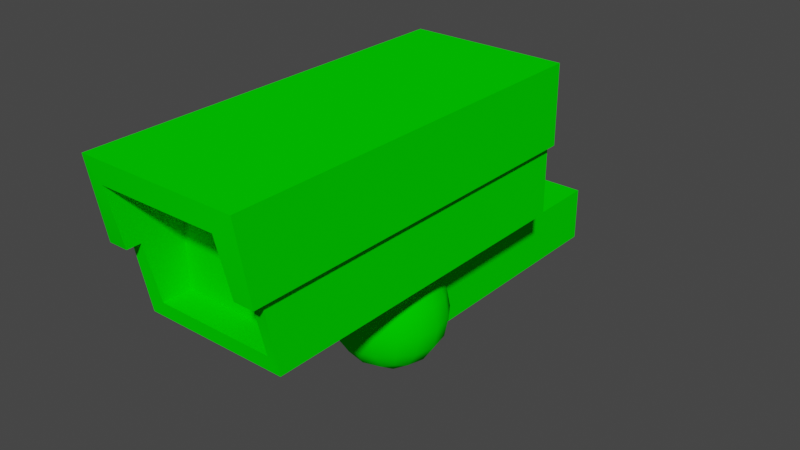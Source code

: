 # Source: SimpleCamera.blend  (saved by Blender 3.6.13; exported with 4.5.12 LTS)
import bpy
from mathutils import Matrix  # noqa: F401  (used for matrix-valued properties, if any)

bpy.ops.wm.read_factory_settings(use_empty=True)
scene = bpy.context.scene
scene.name = 'Scene'

# ---- collections
col_collection = bpy.data.collections.new('Collection'); scene.collection.children.link(col_collection)

# ---- materials (node trees are filled in below, after node groups)
mat_material = bpy.data.materials.new('Material')
mat_material.alpha_threshold = 0.0
mat_material.use_transparent_shadow = False
mat_material.diffuse_color = (0.0008264, 0.8, 0.0002775, 1.0)
mat_material.roughness = 0.5
mat_material.line_color = (0.0, 0.0, 0.0, 1.0)

# ---- node groups
ng_auto_smooth = bpy.data.node_groups.new('Auto Smooth', 'GeometryNodeTree')
_s = ng_auto_smooth.interface.new_socket(name='Geometry', in_out='OUTPUT', socket_type='NodeSocketGeometry')
_s = ng_auto_smooth.interface.new_socket(name='Geometry', in_out='INPUT', socket_type='NodeSocketGeometry')
_s = ng_auto_smooth.interface.new_socket(name='Angle', in_out='INPUT', socket_type='NodeSocketFloat')
_s.subtype = 'ANGLE'
_s.min_value = 0.0
_s.max_value = 3.142
ng_auto_smooth.is_modifier = True
_N = ng_auto_smooth.nodes; _L = ng_auto_smooth.links
n0 = _N.new('NodeGroupOutput'); n0.name = 'Group Output'; n0.location = (480, -100)
n1 = _N.new('NodeGroupInput'); n1.name = 'Group Input'; n1.location = (-420, -300)
n2 = _N.new('NodeGroupInput'); n2.name = 'Group Input.001'; n2.location = (-60, -100)
n3 = _N.new('GeometryNodeSetShadeSmooth'); n3.name = 'Set Shade Smooth'; n3.location = (120, -100)
n3.domain = 'EDGE'
n4 = _N.new('GeometryNodeSetShadeSmooth'); n4.name = 'Set Shade Smooth.001'; n4.location = (300, -100)
n5 = _N.new('GeometryNodeInputMeshEdgeAngle'); n5.name = 'Edge Angle'; n5.location = (-420, -220)
n6 = _N.new('GeometryNodeInputEdgeSmooth'); n6.name = 'Is Edge Smooth'; n6.location = (-60, -160)
n7 = _N.new('GeometryNodeInputShadeSmooth'); n7.name = 'Is Face Smooth'; n7.location = (-240, -340)
n8 = _N.new('FunctionNodeBooleanMath'); n8.name = 'Boolean Math'; n8.location = (-60, -220)
n9 = _N.new('FunctionNodeCompare'); n9.name = 'Compare'; n9.location = (-240, -180)
n9.operation = 'LESS_EQUAL'
_L.new(n5.outputs[0], n9.inputs[0])
_L.new(n4.outputs[0], n0.inputs[0])
_L.new(n1.outputs[1], n9.inputs[1])
_L.new(n9.outputs[0], n8.inputs[0])
_L.new(n7.outputs[0], n8.inputs[1])
_L.new(n2.outputs[0], n3.inputs[0])
_L.new(n6.outputs[0], n3.inputs[1])
_L.new(n3.outputs[0], n4.inputs[0])
_L.new(n8.outputs[0], n3.inputs[2])
n0.is_active_output = True

# ---- material node trees

# ---- world
world_world = bpy.data.worlds.new('World'); scene.world = world_world
world_world.use_nodes = True; world_world.node_tree.nodes.clear()
_N = world_world.node_tree.nodes; _L = world_world.node_tree.links
n0 = _N.new('ShaderNodeOutputWorld'); n0.name = 'World Output'; n0.location = (300, 300)
n1 = _N.new('ShaderNodeBackground'); n1.name = 'Background'; n1.location = (10, 300)
n1.inputs[0].default_value = (0.05088, 0.05088, 0.05088, 1.0)
_L.new(n1.outputs[0], n0.inputs[0])
n0.is_active_output = True
world_world.color = (0.05088, 0.05088, 0.05088)
world_world.use_sun_shadow = False
world_world.sun_shadow_jitter_overblur = 0.0

# ---- meshes
me_plane_305 = bpy.data.meshes.new('Plane.305')
me_plane_305.from_pydata([(-0.02, 0.02, 0.004999), (0.02, 0.02, 0.004999), (-0.02, 0.02, 0.045), (0.02, 0.02, 0.045), (-0.02, 0.2, 0.004999), (0.02, 0.2, 0.004999), (-0.02, 0.2, 0.045), (0.02, 0.2, 0.045), (-0.02, -0.02, 0.045), (0.02, -0.02, 0.045), (-0.02, 0.02, 0.045), (0.02, 0.02, 0.045), (-0.02, -0.02, 0.095), (0.02, -0.02, 0.095), (-0.02, 0.02, 0.095), (0.02, 0.02, 0.095)], [], [(0, 1, 3, 2), (4, 6, 7, 5), (3, 7, 6, 2), (0, 4, 5, 1), (1, 5, 7, 3), (2, 6, 4, 0), (8, 10, 11, 9), (12, 13, 15, 14), (11, 15, 13, 9), (8, 12, 14, 10), (10, 14, 15, 11), (9, 13, 12, 8)])
_uv = me_plane_305.uv_layers.new(name='UVMap')
_uv.uv.foreach_set('vector', [0.0, 0.0, 1.0, 0.0, 1.0, 1.0, 0.0, 1.0, 0.0, 0.0, 0.0, 1.0, 1.0, 1.0, 1.0, 0.0, 1.0, 1.0, 1.0, 1.0, 0.0, 1.0, 0.0, 1.0, 0.0, 0.0, 0.0, 0.0, 1.0, 0.0, 1.0, 0.0, 1.0, 0.0, 1.0, 0.0, 1.0, 1.0, 1.0, 1.0, 0.0, 1.0, 0.0, 1.0, 0.0, 0.0, 0.0, 0.0, 0.0, 0.0, 0.0, 1.0, 1.0, 1.0, 1.0, 0.0, 0.0, 0.0, 1.0, 0.0, 1.0, 1.0, 0.0, 1.0, 1.0, 1.0, 1.0, 1.0, 1.0, 0.0, 1.0, 0.0, 0.0, 0.0, 0.0, 0.0, 0.0, 1.0, 0.0, 1.0, 0.0, 1.0, 0.0, 1.0, 1.0, 1.0, 1.0, 1.0, 1.0, 0.0, 1.0, 0.0, 0.0, 0.0, 0.0, 0.0])
_ca = me_plane_305.color_attributes.new('Attribute', 'BYTE_COLOR', 'CORNER')
_ca.data.foreach_set('color', [0.159, 0.1559, 0.2122, 1.0, 0.159, 0.1559, 0.2122, 1.0, 0.159, 0.1559, 0.2122, 1.0, 0.159, 0.1559, 0.2122, 1.0, 0.159, 0.1559, 0.2122, 1.0, 0.159, 0.1559, 0.2122, 1.0, 0.159, 0.1559, 0.2122, 1.0, 0.159, 0.1559, 0.2122, 1.0, 0.159, 0.1559, 0.2122, 1.0, 0.159, 0.1559, 0.2122, 1.0, 0.159, 0.1559, 0.2122, 1.0, 0.159, 0.1559, 0.2122, 1.0, 0.159, 0.1559, 0.2122, 1.0, 0.159, 0.1559, 0.2122, 1.0, 0.159, 0.1559, 0.2122, 1.0, 0.159, 0.1559, 0.2122, 1.0, 0.159, 0.1559, 0.2122, 1.0, 0.159, 0.1559, 0.2122, 1.0, 0.159, 0.1559, 0.2122, 1.0, 0.159, 0.1559, 0.2122, 1.0, 0.159, 0.1559, 0.2122, 1.0, 0.159, 0.1559, 0.2122, 1.0, 0.159, 0.1559, 0.2122, 1.0, 0.159, 0.1559, 0.2122, 1.0, 0.159, 0.1559, 0.2122, 1.0, 0.159, 0.1559, 0.2122, 1.0, 0.159, 0.1559, 0.2122, 1.0, 0.159, 0.1559, 0.2122, 1.0, 0.159, 0.1559, 0.2122, 1.0, 0.159, 0.1559, 0.2122, 1.0, 0.159, 0.1559, 0.2122, 1.0, 0.159, 0.1559, 0.2122, 1.0, 0.159, 0.1559, 0.2122, 1.0, 0.159, 0.1559, 0.2122, 1.0, 0.159, 0.1559, 0.2122, 1.0, 0.159, 0.1559, 0.2122, 1.0, 0.159, 0.1559, 0.2122, 1.0, 0.159, 0.1559, 0.2122, 1.0, 0.159, 0.1559, 0.2122, 1.0, 0.159, 0.1559, 0.2122, 1.0, 0.159, 0.1559, 0.2122, 1.0, 0.159, 0.1559, 0.2122, 1.0, 0.159, 0.1559, 0.2122, 1.0, 0.159, 0.1559, 0.2122, 1.0, 0.159, 0.1559, 0.2122, 1.0, 0.159, 0.1559, 0.2122, 1.0, 0.159, 0.1559, 0.2122, 1.0, 0.159, 0.1559, 0.2122, 1.0])
me_plane_305.materials.append(mat_material)
me_plane_305.update()
me_plane_304 = bpy.data.meshes.new('Plane.304')
me_plane_304.from_pydata([(-0.04243, -0.13, 0.04242), (0.05657, 0.1, 0.05657), (0.05157, 0.1, -0.05157), (-0.05656, 0.1, 0.05657), (-0.05156, 0.1, -0.05157), (0.04242, -0.13, 0.04242), (0.04242, -0.13, -0.04243), (-0.04243, -0.13, -0.04243), (-0.05156, -0.15, -0.05157), (0.05157, -0.15, -0.05157), (-0.04242, -0.15, -0.04243), (0.04243, -0.15, -0.04243), (-0.05156, 0.1, 2.349e-07), (0.05157, 0.1, 2.455e-07), (-0.05156, -0.16, 2.2e-07), (0.05157, -0.16, 2.195e-07), (-0.05656, 0.1, 2.347e-07), (0.05657, 0.1, 2.459e-07), (-0.04242, -0.16, 2.198e-07), (0.04243, -0.16, 2.161e-07), (0.05657, -0.18, 0.05657), (-0.05656, -0.18, 0.05657), (0.04243, -0.18, 0.04243), (-0.04242, -0.18, 0.04243), (-0.05656, -0.17, 2.186e-07), (0.05657, -0.17, 2.186e-07), (-0.04242, -0.17, 2.174e-07), (0.04243, -0.17, 2.137e-07)], [], [(4, 2, 9, 8), (14, 24, 16, 12), (7, 6, 5, 0), (6, 7, 10, 11), (19, 27, 22, 5, 6, 11), (13, 2, 4, 12), (1, 20, 25, 17), (13, 15, 9, 2), (16, 24, 21, 3), (11, 10, 8, 9), (8, 14, 12, 4), (14, 8, 10, 18), (5, 22, 23, 0), (17, 25, 15, 13), (15, 19, 11, 9), (23, 22, 20, 21), (20, 22, 27, 25), (24, 26, 23, 21), (19, 15, 25, 27), (14, 18, 26, 24), (3, 21, 20, 1), (7, 0, 23, 26, 18, 10), (17, 13, 12, 16, 3, 1)])
me_plane_304.polygons.foreach_set('use_smooth', [True] * 23)
_uv = me_plane_304.uv_layers.new(name='UVMap')
_uv.uv.foreach_set('vector', [0.0, 0.0, 0.0, 0.0, 0.0, 0.0, 0.0, 0.0, 0.0, 0.0, 0.0, 0.0, 0.0, 0.0, 0.0, 0.0, 0.0, 0.0, 0.0, 0.0, 0.0, 0.0, 0.0, 0.0, 0.0, 0.0, 0.0, 0.0, 0.0, 0.0, 0.0, 0.0, 0.0, 0.0, 0.0, 0.0, 0.0, 0.0, 0.0, 0.0, 0.0, 0.0, 0.0, 0.0, 0.0, 0.0, 0.0, 0.0, 0.0, 0.0, 0.0, 0.0, 0.0, 0.0, 0.0, 0.0, 0.0, 0.0, 0.0, 0.0, 0.0, 0.0, 0.0, 0.0, 0.0, 0.0, 0.0, 0.0, 0.0, 0.0, 0.0, 0.0, 0.0, 0.0, 0.0, 0.0, 0.0, 0.0, 0.0, 0.0, 0.0, 0.0, 0.0, 0.0, 0.0, 0.0, 0.0, 0.0, 0.0, 0.0, 0.0, 0.0, 0.0, 0.0, 0.0, 0.0, 0.0, 0.0, 0.0, 0.0, 0.0, 0.0, 0.0, 0.0, 0.0, 0.0, 0.0, 0.0, 0.0, 0.0, 0.0, 0.0, 0.0, 0.0, 0.0, 0.0, 0.0, 0.0, 0.0, 0.0, 0.0, 0.0, 0.0, 0.0, 0.0, 0.0, 0.0, 0.0, 0.0, 0.0, 0.0, 0.0, 0.0, 0.0, 0.0, 0.0, 0.0, 0.0, 0.0, 0.0, 0.0, 0.0, 0.0, 0.0, 0.0, 0.0, 0.0, 0.0, 0.0, 0.0, 0.0, 0.0, 0.0, 0.0, 0.0, 0.0, 0.0, 0.0, 0.0, 0.0, 0.0, 0.0, 0.0, 0.0, 0.0, 0.0, 0.0, 0.0, 0.0, 0.0, 0.0, 0.0, 0.0, 0.0, 0.0, 0.0, 0.0, 0.0, 0.0, 0.0, 0.0, 0.0, 0.0, 0.0, 0.0, 0.0, 0.0, 0.0, 0.0, 0.0, 0.0, 0.0, 0.0, 0.0, 0.0, 0.0])
_ca = me_plane_304.color_attributes.new('Attribute', 'BYTE_COLOR', 'CORNER')
_ca.data.foreach_set('color', [1.0, 1.0, 1.0, 1.0, 1.0, 1.0, 1.0, 1.0, 1.0, 1.0, 1.0, 1.0, 1.0, 1.0, 1.0, 1.0, 0.159, 0.1559, 0.2122, 1.0, 0.159, 0.1559, 0.2122, 1.0, 0.159, 0.1559, 0.2122, 1.0, 0.159, 0.1559, 0.2122, 1.0, 0.02315, 0.02217, 0.02732, 1.0, 0.02315, 0.02217, 0.02732, 1.0, 0.02315, 0.02217, 0.02732, 1.0, 0.02315, 0.02217, 0.02732, 1.0, 0.159, 0.1559, 0.2122, 1.0, 0.159, 0.1559, 0.2122, 1.0, 0.159, 0.1559, 0.2122, 1.0, 0.159, 0.1559, 0.2122, 1.0, 0.159, 0.1559, 0.2122, 1.0, 0.159, 0.1559, 0.2122, 1.0, 0.159, 0.1559, 0.2122, 1.0, 0.159, 0.1559, 0.2122, 1.0, 0.159, 0.1559, 0.2122, 1.0, 0.159, 0.1559, 0.2122, 1.0, 1.0, 1.0, 1.0, 1.0, 1.0, 1.0, 1.0, 1.0, 1.0, 1.0, 1.0, 1.0, 1.0, 1.0, 1.0, 1.0, 0.159, 0.1559, 0.2122, 1.0, 0.159, 0.1559, 0.2122, 1.0, 0.159, 0.1559, 0.2122, 1.0, 0.159, 0.1559, 0.2122, 1.0, 1.0, 1.0, 1.0, 1.0, 1.0, 1.0, 1.0, 1.0, 1.0, 1.0, 1.0, 1.0, 1.0, 1.0, 1.0, 1.0, 0.159, 0.1559, 0.2122, 1.0, 0.159, 0.1559, 0.2122, 1.0, 0.159, 0.1559, 0.2122, 1.0, 0.159, 0.1559, 0.2122, 1.0, 1.0, 1.0, 1.0, 1.0, 1.0, 1.0, 1.0, 1.0, 1.0, 1.0, 1.0, 1.0, 1.0, 1.0, 1.0, 1.0, 1.0, 1.0, 1.0, 1.0, 1.0, 1.0, 1.0, 1.0, 1.0, 1.0, 1.0, 1.0, 1.0, 1.0, 1.0, 1.0, 1.0, 1.0, 1.0, 1.0, 1.0, 1.0, 1.0, 1.0, 1.0, 1.0, 1.0, 1.0, 1.0, 1.0, 1.0, 1.0, 0.159, 0.1559, 0.2122, 1.0, 0.159, 0.1559, 0.2122, 1.0, 0.159, 0.1559, 0.2122, 1.0, 0.159, 0.1559, 0.2122, 1.0, 0.159, 0.1559, 0.2122, 1.0, 0.159, 0.1559, 0.2122, 1.0, 0.159, 0.1559, 0.2122, 1.0, 0.159, 0.1559, 0.2122, 1.0, 1.0, 1.0, 1.0, 1.0, 1.0, 1.0, 1.0, 1.0, 1.0, 1.0, 1.0, 1.0, 1.0, 1.0, 1.0, 1.0, 0.159, 0.1559, 0.2122, 1.0, 0.159, 0.1559, 0.2122, 1.0, 0.159, 0.1559, 0.2122, 1.0, 0.159, 0.1559, 0.2122, 1.0, 0.159, 0.1559, 0.2122, 1.0, 0.159, 0.1559, 0.2122, 1.0, 0.159, 0.1559, 0.2122, 1.0, 0.159, 0.1559, 0.2122, 1.0, 0.159, 0.1559, 0.2122, 1.0, 0.159, 0.1559, 0.2122, 1.0, 0.159, 0.1559, 0.2122, 1.0, 0.159, 0.1559, 0.2122, 1.0, 0.159, 0.1559, 0.2122, 1.0, 0.159, 0.1559, 0.2122, 1.0, 0.159, 0.1559, 0.2122, 1.0, 0.159, 0.1559, 0.2122, 1.0, 0.159, 0.1559, 0.2122, 1.0, 0.159, 0.1559, 0.2122, 1.0, 0.159, 0.1559, 0.2122, 1.0, 0.159, 0.1559, 0.2122, 1.0, 0.159, 0.1559, 0.2122, 1.0, 0.159, 0.1559, 0.2122, 1.0, 0.159, 0.1559, 0.2122, 1.0, 0.159, 0.1559, 0.2122, 1.0, 0.159, 0.1559, 0.2122, 1.0, 0.159, 0.1559, 0.2122, 1.0, 0.159, 0.1559, 0.2122, 1.0, 0.159, 0.1559, 0.2122, 1.0, 0.159, 0.1559, 0.2122, 1.0, 0.159, 0.1559, 0.2122, 1.0, 0.159, 0.1559, 0.2122, 1.0, 0.159, 0.1559, 0.2122, 1.0, 0.159, 0.1559, 0.2122, 1.0, 0.159, 0.1559, 0.2122, 1.0, 0.159, 0.1559, 0.2122, 1.0, 0.159, 0.1559, 0.2122, 1.0])
me_plane_304.materials.append(mat_material)
me_plane_304.use_paint_bone_selection = False
me_plane_304.use_paint_mask = True
me_plane_304.update()
me_cube_164 = bpy.data.meshes.new('Cube.164')
me_cube_164.from_pydata([(-0.1, -0.1, -0.1), (-0.1, -0.1, 0.1), (-0.1, 0.1, -0.1), (-0.1, 0.1, 0.1), (0.1, -0.1, -0.1), (0.1, -0.1, 0.1), (0.1, 0.1, -0.1), (0.1, 0.1, 0.1)], [], [(0, 1, 3, 2), (2, 3, 7, 6), (6, 7, 5, 4), (4, 5, 1, 0), (2, 6, 4, 0), (7, 3, 1, 5)])
me_cube_164.polygons.foreach_set('use_smooth', [True] * 6)
_uv = me_cube_164.uv_layers.new(name='UVMap')
_uv.uv.foreach_set('vector', [0.375, 0.0, 0.625, 0.0, 0.625, 0.25, 0.375, 0.25, 0.375, 0.25, 0.625, 0.25, 0.625, 0.5, 0.375, 0.5, 0.375, 0.5, 0.625, 0.5, 0.625, 0.75, 0.375, 0.75, 0.375, 0.75, 0.625, 0.75, 0.625, 1.0, 0.375, 1.0, 0.125, 0.5, 0.375, 0.5, 0.375, 0.75, 0.125, 0.75, 0.625, 0.5, 0.875, 0.5, 0.875, 0.75, 0.625, 0.75])
me_cube_164.materials.append(mat_material)
me_cube_164.update()
arm_armature = bpy.data.armatures.new('Armature')  # bones are not reproduced

# ---- objects
ob_plane_540 = bpy.data.objects.new('Plane.540', me_plane_305)
ob_plane_539 = bpy.data.objects.new('Plane.539', me_plane_304)
ob_cube_178 = bpy.data.objects.new('Cube.178', me_cube_164)
ob_armature = bpy.data.objects.new('Armature', arm_armature)

# ---- transforms, parenting, visibility, modifiers, constraints
ob_plane_540.parent = ob_armature
ob_plane_540.matrix_parent_inverse = Matrix(((1.0, -0.0, 0.0, -72.5), (0.0, 1.0, 0.0, 4.8), (0.0, -0.0, 1.0, 9.9), (0.0, 0.0, 0.0, 1.0)))
ob_plane_540.location = (72.5, -5.0, -9.925)
_vg = ob_plane_540.vertex_groups.new(name='Root')
_vg.add([0, 1, 2, 3, 4, 5, 6, 7], 1.0, 'REPLACE')
_vg = ob_plane_540.vertex_groups.new(name='Handle1')
for _i, _w in zip([0, 1, 2, 3, 8, 9, 10, 11, 12, 13, 14, 15], [0.0, 0.0, 0.0, 0.0, 1.0, 1.0, 1.0, 1.0, 1.0, 1.0, 1.0, 1.0]): _vg.add([_i], _w, 'REPLACE')
_m = ob_plane_540.modifiers.new('Armature', 'ARMATURE')
_m.object = ob_armature
ob_plane_539.parent = ob_armature
ob_plane_539.matrix_parent_inverse = Matrix(((1.0, -0.0, 0.0, -72.5), (0.0, 1.0, 0.0, 4.8), (0.0, -0.0, 1.0, 9.9), (0.0, 0.0, 0.0, 1.0)))
ob_plane_539.location = (72.5, -5.0, -9.8)
ob_plane_539.rotation_euler = (-1.192e-07, -2.122e-29, -1.443e-22)
ob_plane_539.show_wire = True
_vg = ob_plane_539.vertex_groups.new(name='Root')
_vg = ob_plane_539.vertex_groups.new(name='Handle1')
for _i, _w in zip([0, 1, 2, 3, 4, 5, 6, 7, 8, 9, 10, 11, 12, 13, 14, 15, 16, 17, 18, 19, 20, 21, 22, 23, 24, 25, 26, 27], [0.9991, 1.0, 1.0, 0.9998, 1.0, 1.0, 1.0, 1.0, 1.0, 1.0, 1.0, 1.0, 0.9999, 1.0, 0.996, 1.0, 0.9999, 1.0, 0.9987, 1.0, 0.9999, 0.992, 1.0, 0.9975, 0.996, 1.0, 0.9987, 1.0]): _vg.add([_i], _w, 'REPLACE')
_m = ob_plane_539.modifiers.new('Armature', 'ARMATURE')
_m.object = ob_armature
_m = ob_plane_539.modifiers.new('Auto Smooth', 'NODES')
_m.node_group = ng_auto_smooth
_gi = [s.identifier for s in ng_auto_smooth.interface.items_tree if s.item_type == 'SOCKET' and s.in_out == 'INPUT']
_m[_gi[1]] = 0.5236  # Angle
ob_cube_178.parent = ob_armature
ob_cube_178.matrix_parent_inverse = Matrix(((1.0, -0.0, 0.0, -72.5), (0.0, 1.0, 0.0, 4.8), (0.0, -0.0, 1.0, 9.9), (0.0, 0.0, 0.0, 1.0)))
ob_cube_178.location = (72.5, -5.0, -9.9)
_vg = ob_cube_178.vertex_groups.new(name='Root')
_vg = ob_cube_178.vertex_groups.new(name='Handle1')
_vg.add([0, 1, 2, 3, 4, 5, 6, 7], 1.0, 'REPLACE')
_m = ob_cube_178.modifiers.new('Subdivision', 'SUBSURF')
_m = ob_cube_178.modifiers.new('Cast', 'CAST')
_m.use_radius_as_size = False
_m.factor = 1.0
_m.size = 0.04
_m = ob_cube_178.modifiers.new('Armature', 'ARMATURE')
_m.object = ob_armature
ob_armature.location = (0.0, 0.0, 0.0)
ob_armature.scale = (2.0, 2.0, 2.0)
ob_armature.display_type = 'WIRE'
ob_armature.show_in_front = True

# ---- collection membership
col_collection.objects.link(ob_plane_540)
col_collection.objects.link(ob_plane_539)
col_collection.objects.link(ob_cube_178)
col_collection.objects.link(ob_armature)

# ---- scene / render settings (as saved in the file)
scene.frame_start = 1; scene.frame_end = 250; scene.frame_set(1)
scene.render.engine = 'BLENDER_EEVEE_NEXT'
scene.cycles.sampling_pattern = 'TABULATED_SOBOL'
scene.view_settings.view_transform = 'Filmic'
bpy.context.view_layer.update()

# ---- added for rendering (the .blend has no active camera and no usable light): camera, sun
cam_auto = bpy.data.cameras.new('AutoCamera')
cam_auto.lens = 50.0
cam_auto.sensor_width = 36.0
cam_auto.clip_end = 1000.0
ob_auto_camera = bpy.data.objects.new('AutoCamera', cam_auto)
scene.collection.objects.link(ob_auto_camera)
ob_auto_camera.location = (0.818902, -1.36267, 0.771682)
ob_auto_camera.rotation_euler = (1.09748, -7.21219e-08, 0.694738)
scene.camera = ob_auto_camera
light_auto_sun = bpy.data.lights.new('AutoSun', 'SUN')
light_auto_sun.energy = 3.0
light_auto_sun.angle = 0.0523599
ob_auto_sun = bpy.data.objects.new('AutoSun', light_auto_sun)
scene.collection.objects.link(ob_auto_sun)
ob_auto_sun.rotation_euler = (0.872665, 0.174533, 0.523599)
bpy.context.view_layer.update()
